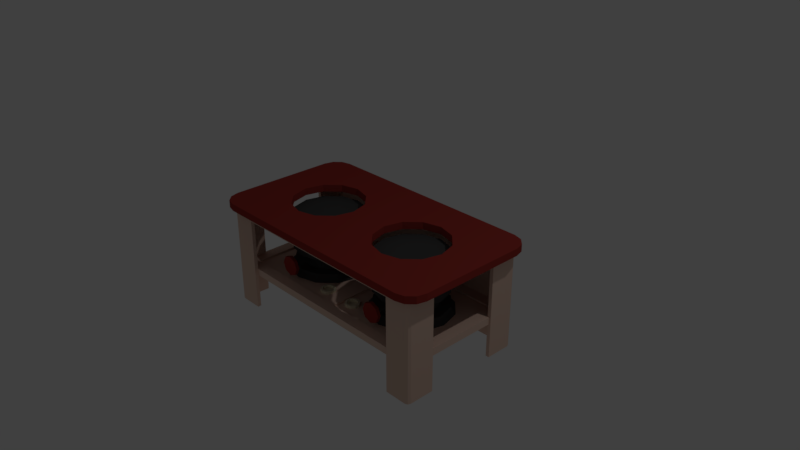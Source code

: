 # Source: Kompor_Minyak.blend  (saved by Blender 2.79.0; exported with 4.5.12 LTS)
import bpy
from mathutils import Matrix  # noqa: F401  (used for matrix-valued properties, if any)

bpy.ops.wm.read_factory_settings(use_empty=True)
scene = bpy.context.scene
scene.name = 'Scene'

# ---- collections
col_collection_1 = bpy.data.collections.new('Collection 1'); scene.collection.children.link(col_collection_1)

# ---- materials (node trees are filled in below, after node groups)
mat_kompor_a = bpy.data.materials.new('Kompor_A')
mat_kompor_a.alpha_threshold = 0.0
mat_kompor_a.use_transparent_shadow = False
mat_kompor_a.diffuse_color = (0.8, 0.5738, 0.464, 1.0)
mat_kompor_a.roughness = 0.5
mat_kompor_b = bpy.data.materials.new('Kompor_B')
mat_kompor_b.alpha_threshold = 0.0
mat_kompor_b.use_transparent_shadow = False
mat_kompor_b.diffuse_color = (0.06372, 0.06372, 0.06372, 1.0)
mat_kompor_b.roughness = 0.5
mat_kompor_c = bpy.data.materials.new('Kompor_C')
mat_kompor_c.alpha_threshold = 0.0
mat_kompor_c.use_transparent_shadow = False
mat_kompor_c.diffuse_color = (0.3264, 0.03851, 0.03109, 1.0)
mat_kompor_c.roughness = 0.5
mat_kompor_d = bpy.data.materials.new('Kompor_D')
mat_kompor_d.alpha_threshold = 0.0
mat_kompor_d.use_transparent_shadow = False
mat_kompor_d.diffuse_color = (0.8, 0.7448, 0.5395, 1.0)
mat_kompor_d.roughness = 0.5

# ---- material node trees

# ---- world
world_world = bpy.data.worlds.new('World'); scene.world = world_world
world_world.color = (0.05088, 0.05088, 0.05088)
world_world.use_sun_shadow = False
world_world.sun_shadow_jitter_overblur = 0.0
world_world.cycles.sampling_method = 'MANUAL'

# ---- cameras
cam_camera = bpy.data.cameras.new('Camera')
cam_camera.clip_end = 100.0
cam_camera.lens = 35.0
cam_camera.sensor_width = 32.0
cam_camera.sensor_height = 18.0
cam_camera.ortho_scale = 7.314
cam_camera.dof.focus_distance = 0.0
cam_camera.dof.aperture_fstop = 128.0

# ---- lights
light_lamp = bpy.data.lights.new('Lamp', 'POINT')
light_lamp.transmission_factor = 0.0
light_lamp.cutoff_distance = 30.0
light_lamp.energy = 100.0
light_lamp.shadow_buffer_clip_start = 1.001
light_lamp.shadow_soft_size = 0.1
light_lamp.shadow_maximum_resolution = 0.006
light_lamp.use_absolute_resolution = True

# ---- meshes
me_cylinder = bpy.data.meshes.new('Cylinder')
me_cylinder.from_pydata([(1.578, 1.0, -0.3), (1.578, 1.0, 0.6634), (2.078, 0.866, -0.3), (2.078, 0.866, 0.6634), (2.444, 0.5, -0.3), (2.444, 0.5, 0.6634), (2.578, -4.371e-08, -0.3), (2.578, -4.371e-08, 0.6634), (2.444, -0.5, -0.3), (2.444, -0.5, 0.6634), (2.078, -0.866, -0.3), (2.078, -0.866, 0.6634), (1.578, -1.0, -0.3), (1.578, -1.0, 0.6634), (1.078, -0.866, -0.3), (1.078, -0.866, 0.6634), (0.712, -0.5, -0.3), (0.712, -0.5, 0.6634), (0.5781, -4.649e-07, -0.3), (0.5781, -4.649e-07, 0.6634), (0.712, 0.5, -0.3), (0.712, 0.5, 0.6634), (1.078, 0.866, -0.3), (1.078, 0.866, 0.6634), (1.578, 0.72, -0.3), (1.938, 0.6235, -0.3), (2.202, 0.36, -0.3), (2.298, -6.892e-08, -0.3), (2.202, -0.36, -0.3), (1.938, -0.6235, -0.3), (1.578, -0.72, -0.3), (1.218, -0.6235, -0.3), (0.9545, -0.36, -0.3), (0.8581, -3.722e-07, -0.3), (0.9545, 0.36, -0.3), (1.218, 0.6235, -0.3), (1.578, 0.72, -0.7), (1.938, 0.6235, -0.7), (2.202, 0.36, -0.7), (2.298, -6.892e-08, -0.7), (2.202, -0.36, -0.7), (1.938, -0.6235, -0.7), (1.578, -0.72, -0.7), (1.218, -0.6235, -0.7), (0.9545, -0.36, -0.7), (0.8581, -3.722e-07, -0.7), (0.9545, 0.36, -0.7), (1.218, 0.6235, -0.7), (1.578, 1.008, -0.7), (2.082, 0.873, -0.7), (2.451, 0.504, -0.7), (2.586, -3.292e-08, -0.7), (2.451, -0.504, -0.7), (2.082, -0.873, -0.7), (1.578, -1.008, -0.7), (1.074, -0.873, -0.7), (0.7051, -0.504, -0.7), (0.5701, -4.575e-07, -0.7), (0.7051, 0.504, -0.7), (1.074, 0.873, -0.7), (1.578, 1.03, -0.8), (2.093, 0.8922, -0.8), (2.47, 0.5151, -0.8), (2.608, -3.025e-08, -0.8), (2.47, -0.5151, -0.8), (2.093, -0.8922, -0.8), (1.578, -1.03, -0.8), (1.063, -0.8922, -0.8), (0.6859, -0.5151, -0.8), (0.5479, -4.642e-07, -0.8), (0.6859, 0.5151, -0.8), (1.063, 0.8922, -0.8), (1.578, 1.133, -0.9027), (2.145, 0.9814, -0.9027), (2.559, 0.5666, -0.9027), (2.711, -2.036e-08, -0.9027), (2.559, -0.5666, -0.9027), (2.145, -0.9814, -0.9027), (1.578, -1.133, -0.9027), (1.011, -0.9814, -0.9027), (0.5967, -0.5666, -0.9027), (0.4449, -4.977e-07, -0.9027), (0.5967, 0.5666, -0.9027), (1.011, 0.9814, -0.9027), (1.578, -0.6645, -0.3931), (1.578, -1.327, -0.3931), (1.635, -0.6645, -0.4165), (1.635, -1.327, -0.4165), (1.658, -0.6645, -0.4731), (1.658, -1.327, -0.4731), (1.635, -0.6645, -0.5297), (1.635, -1.327, -0.5297), (1.578, -0.6645, -0.5531), (1.578, -1.327, -0.5531), (1.522, -0.6645, -0.5297), (1.522, -1.327, -0.5297), (1.498, -0.6645, -0.4731), (1.498, -1.327, -0.4731), (1.522, -0.6645, -0.4165), (1.522, -1.327, -0.4165), (1.578, -1.283, -0.1985), (1.578, -1.375, -0.1985), (1.772, -1.283, -0.2789), (1.772, -1.375, -0.2789), (1.853, -1.283, -0.4731), (1.853, -1.375, -0.4731), (1.772, -1.283, -0.6672), (1.772, -1.375, -0.6672), (1.578, -1.283, -0.7477), (1.578, -1.375, -0.7477), (1.384, -1.283, -0.6672), (1.384, -1.375, -0.6672), (1.304, -1.283, -0.4731), (1.304, -1.375, -0.4731), (1.384, -1.283, -0.2789), (1.384, -1.375, -0.2789), (0.4781, -0.86, -0.82), (0.5604, -0.8867, -0.82), (0.4781, -0.8, -0.9), (0.4781, -0.8, -0.82), (0.5956, -0.8382, -0.9), (0.5956, -0.8382, -0.82), (0.6683, -0.9382, -0.9), (0.6683, -0.9382, -0.82), (0.6683, -1.062, -0.9), (0.6683, -1.062, -0.82), (0.5956, -1.162, -0.9), (0.5956, -1.162, -0.82), (0.4781, -1.2, -0.9), (0.4781, -1.2, -0.82), (0.3605, -1.162, -0.9), (0.3605, -1.162, -0.82), (0.2879, -1.062, -0.9), (0.2879, -1.062, -0.82), (0.2879, -0.9382, -0.9), (0.2879, -0.9382, -0.82), (0.3605, -0.8382, -0.9), (0.3605, -0.8382, -0.82), (0.6112, -0.9567, -0.82), (0.6112, -1.043, -0.82), (0.5604, -1.113, -0.82), (0.4781, -1.14, -0.82), (0.3958, -1.113, -0.82), (0.3449, -1.043, -0.82), (0.3449, -0.9567, -0.82), (0.3958, -0.8867, -0.82), (0.4781, -0.86, -0.88), (0.3958, -0.8867, -0.88), (0.3449, -0.9567, -0.88), (0.3449, -1.043, -0.88), (0.3958, -1.113, -0.88), (0.4781, -1.14, -0.88), (0.5604, -1.113, -0.88), (0.6112, -1.043, -0.88), (0.6112, -0.9567, -0.88), (0.5604, -0.8867, -0.88), (0.2185, -1.4, -0.9), (2.949, -1.4, -0.9), (0.2185, 1.4, -0.9), (2.949, 1.4, -0.9), (0.2185, -1.4, -0.8492), (2.949, -1.4, -0.8492), (0.2185, 1.4, -0.8492), (2.949, 1.4, -0.8492), (0.0, -1.7, -0.8492), (3.269, -1.7, -0.8492), (0.0, 1.7, -0.8492), (3.269, 1.7, -0.8492), (0.0, -1.7, -1.049), (3.269, -1.7, -1.049), (0.0, 1.7, -1.049), (3.269, 1.7, -1.049), (0.0, -1.38, -1.049), (2.961, -1.38, -1.049), (0.0, 1.38, -1.049), (2.961, 1.38, -1.049), (0.0, -0.9292, -1.481), (2.478, -0.9292, -1.481), (0.0, 0.9292, -1.481), (2.478, 0.9292, -1.481), (0.0, -2.0, 0.8), (0.0, -2.0, 1.0), (0.0, 2.0, 0.8), (0.0, 2.0, 1.0), (1.078, 0.866, 1.0), (1.078, 0.866, 0.8), (0.712, 0.5, 1.0), (0.712, 0.5, 0.8), (0.712, -0.5, 1.0), (0.712, -0.5, 0.8), (1.078, -0.866, 1.0), (1.078, -0.866, 0.8), (0.5781, 6.042e-07, 1.0), (0.5781, 6.694e-07, 0.8), (1.578, 1.0, 1.0), (1.578, 1.0, 0.8), (2.078, 0.866, 1.0), (2.078, 0.866, 0.8), (1.578, -1.0, 1.0), (1.578, -1.0, 0.8), (2.078, -0.866, 1.0), (2.078, -0.866, 0.8), (2.444, 0.5, 1.0), (2.444, 0.5, 0.8), (2.444, -0.5, 1.0), (2.444, -0.5, 0.8), (2.578, 1.83e-07, 1.0), (2.578, 2.482e-07, 0.8), (0.0, -1.8, 0.6), (0.0, -1.8, 0.8), (0.0, -1.7, 0.6), (0.0, -1.7, 0.8), (2.82, -1.8, 0.6), (2.82, -1.8, 0.8), (0.0, 1.7, -2.0), (0.0, 1.7, 0.8), (0.0, 1.8, -2.0), (0.0, 1.8, 0.8), (2.82, 1.8, -2.0), (2.82, 1.8, 0.8), (3.32, 1.3, -2.0), (3.32, 1.3, 0.8), (3.22, 1.0, -2.0), (3.22, 1.0, 0.8), (3.32, 1.0, -2.0), (3.32, 1.0, 0.8), (3.32, -1.3, 0.6), (3.32, -1.3, 0.8), (3.22, -1.0, 0.6), (3.22, -1.0, 0.8), (3.32, -1.0, 0.6), (3.32, -1.0, 0.8), (2.6, -1.7, 0.6), (2.6, -1.7, 0.8), (2.6, -1.8, 0.6), (2.6, -1.8, 0.8), (2.82, -1.8, -2.0), (3.32, -1.3, -2.0), (3.22, -1.0, -2.0), (3.32, -1.0, -2.0), (2.6, -1.7, -2.0), (2.6, -1.8, -2.0), (3.22, 1.6, -2.0), (3.12, 1.7, -2.0), (3.123, 1.724, -2.0), (3.244, 1.603, -2.0), (3.191, 1.671, -2.0), (3.12, 1.7, 0.8), (3.22, 1.6, 0.8), (3.191, 1.671, 0.8), (3.22, 1.8, -2.0), (3.32, 1.7, -2.0), (3.291, 1.771, -2.0), (3.32, 1.7, 0.8), (3.22, 1.8, 0.8), (3.291, 1.771, 0.8), (3.22, -1.6, 0.6), (3.12, -1.7, 0.6), (3.191, -1.671, 0.6), (3.22, -1.6, 0.8), (3.12, -1.7, 0.8), (3.191, -1.671, 0.8), (3.32, -1.7, 0.6), (3.22, -1.8, 0.6), (3.291, -1.771, 0.6), (3.22, -1.8, 0.8), (3.32, -1.7, 0.8), (3.291, -1.771, 0.8), (3.12, -1.7, -2.0), (3.22, -1.6, -2.0), (3.244, -1.603, -2.0), (3.123, -1.724, -2.0), (3.191, -1.671, -2.0), (3.32, -1.7, -2.0), (3.22, -1.8, -2.0), (3.291, -1.771, -2.0), (3.6, -1.5, 0.8), (3.1, -2.0, 0.8), (3.533, -1.75, 0.8), (3.35, -1.933, 0.8), (3.1, -2.0, 1.0), (3.6, -1.5, 1.0), (3.35, -1.933, 1.0), (3.533, -1.75, 1.0), (3.1, 2.0, 0.8), (3.6, 1.5, 0.8), (3.372, 1.555, 0.8), (3.35, 1.933, 0.8), (3.533, 1.75, 0.8), (3.6, 1.5, 1.0), (3.1, 2.0, 1.0), (3.372, 1.555, 1.0), (3.533, 1.75, 1.0), (3.35, 1.933, 1.0)], [], [(0, 1, 3, 2), (2, 3, 5, 4), (4, 5, 7, 6), (6, 7, 9, 8), (8, 9, 11, 10), (10, 11, 13, 12), (12, 13, 15, 14), (14, 15, 17, 16), (16, 17, 19, 18), (18, 19, 21, 20), (3, 1, 23, 21, 19, 17, 15, 13, 11, 9, 7, 5), (20, 21, 23, 22), (22, 23, 1, 0), (16, 18, 33, 32), (30, 31, 43, 42), (14, 16, 32, 31), (12, 14, 31, 30), (10, 12, 30, 29), (8, 10, 29, 28), (6, 8, 28, 27), (22, 0, 24, 35), (0, 2, 25, 24), (4, 6, 27, 26), (20, 22, 35, 34), (2, 4, 26, 25), (18, 20, 34, 33), (42, 43, 55, 54), (27, 28, 40, 39), (34, 35, 47, 46), (24, 25, 37, 36), (31, 32, 44, 43), (28, 29, 41, 40), (35, 24, 36, 47), (25, 26, 38, 37), (32, 33, 45, 44), (29, 30, 42, 41), (26, 27, 39, 38), (33, 34, 46, 45), (57, 58, 70, 69), (39, 40, 52, 51), (46, 47, 59, 58), (36, 37, 49, 48), (43, 44, 56, 55), (40, 41, 53, 52), (47, 36, 48, 59), (37, 38, 50, 49), (44, 45, 57, 56), (41, 42, 54, 53), (38, 39, 51, 50), (45, 46, 58, 57), (62, 63, 75, 74), (54, 55, 67, 66), (51, 52, 64, 63), (58, 59, 71, 70), (48, 49, 61, 60), (55, 56, 68, 67), (52, 53, 65, 64), (59, 48, 60, 71), (49, 50, 62, 61), (56, 57, 69, 68), (53, 54, 66, 65), (50, 51, 63, 62), (69, 70, 82, 81), (66, 67, 79, 78), (63, 64, 76, 75), (70, 71, 83, 82), (60, 61, 73, 72), (67, 68, 80, 79), (64, 65, 77, 76), (71, 60, 72, 83), (61, 62, 74, 73), (68, 69, 81, 80), (65, 66, 78, 77), (84, 85, 87, 86), (86, 87, 89, 88), (88, 89, 91, 90), (90, 91, 93, 92), (92, 93, 95, 94), (94, 95, 97, 96), (87, 85, 99, 97, 95, 93, 91, 89), (96, 97, 99, 98), (98, 99, 85, 84), (100, 101, 103, 102), (102, 103, 105, 104), (104, 105, 107, 106), (106, 107, 109, 108), (108, 109, 111, 110), (110, 111, 113, 112), (103, 101, 115, 113, 111, 109, 107, 105), (112, 113, 115, 114), (114, 115, 101, 100), (142, 141, 151, 150), (135, 133, 143, 144), (118, 119, 121, 120), (144, 143, 149, 148), (125, 123, 138, 139), (120, 121, 123, 122), (140, 139, 153, 152), (129, 127, 140, 141), (122, 123, 125, 124), (138, 117, 155, 154), (133, 131, 142, 143), (124, 125, 127, 126), (143, 142, 150, 149), (137, 135, 144, 145), (126, 127, 129, 128), (141, 140, 152, 151), (121, 119, 116, 117), (128, 129, 131, 130), (139, 138, 154, 153), (119, 137, 145, 116), (130, 131, 133, 132), (117, 116, 146, 155), (123, 121, 117, 138), (132, 133, 135, 134), (131, 129, 141, 142), (127, 125, 139, 140), (134, 135, 137, 136), (116, 145, 147, 146), (155, 146, 147, 148, 149, 150, 151, 152, 153, 154), (136, 137, 119, 118), (145, 144, 148, 147), (156, 157, 159, 158), (159, 163, 162, 158), (156, 160, 161, 157), (157, 161, 163, 159), (158, 162, 160, 156), (163, 161, 165, 167), (160, 162, 166, 164), (162, 163, 167, 166), (161, 160, 164, 165), (166, 167, 171, 170), (167, 165, 169, 171), (165, 164, 168, 169), (170, 171, 175, 174), (171, 169, 173, 175), (169, 168, 172, 173), (174, 175, 179, 178), (175, 173, 177, 179), (173, 172, 176, 177), (176, 178, 179, 177), (183, 192, 186, 184, 194, 196, 202, 206, 291, 290), (277, 280, 181, 180), (289, 291, 206, 204, 200, 198, 190, 188, 192, 183, 181, 280, 282, 283, 281), (182, 183, 290, 284), (182, 284, 286, 207, 203, 197, 195, 185, 187, 193), (184, 185, 195, 194), (285, 289, 281, 276), (206, 207, 205, 204), (194, 195, 197, 196), (186, 187, 185, 184), (202, 203, 207, 206), (192, 193, 187, 186), (188, 189, 193, 192), (190, 191, 189, 188), (200, 201, 199, 198), (204, 205, 201, 200), (198, 199, 191, 190), (196, 197, 203, 202), (232, 257, 268, 240), (234, 235, 209, 208), (232, 233, 260, 257), (216, 217, 219, 218), (216, 218, 244, 243, 214), (242, 245, 220, 224, 222), (218, 219, 254, 250), (243, 247, 215, 214), (251, 253, 221, 220), (223, 222, 224, 225), (248, 242, 222, 223), (220, 221, 225, 224), (213, 212, 263, 265), (226, 262, 273, 237), (263, 212, 236, 274), (228, 229, 231, 230), (256, 228, 238, 269), (236, 271, 270, 237, 273, 275, 274), (227, 226, 230, 231), (210, 232, 234, 208), (212, 213, 235, 234), (210, 211, 233, 232), (237, 270, 269, 238, 239), (240, 268, 271, 236, 241), (212, 234, 241, 236), (226, 227, 266, 262), (234, 232, 240, 241), (230, 226, 237, 239), (228, 230, 239, 238), (242, 246, 243, 244, 245), (247, 243, 246, 249), (249, 246, 242, 248), (253, 251, 252, 255), (255, 252, 250, 254), (245, 244, 218, 250, 252, 251, 220), (268, 272, 269, 270, 271), (259, 256, 258, 261), (261, 258, 257, 260), (273, 262, 264, 275), (275, 264, 263, 274), (265, 263, 264, 267), (267, 264, 262, 266), (256, 269, 272, 258), (258, 272, 268, 257), (256, 259, 229, 228), (284, 287, 286), (287, 288, 286), (288, 285, 286), (289, 292, 291), (292, 293, 291), (293, 290, 291), (289, 285, 288, 292), (292, 288, 287, 293), (293, 287, 284, 290), (280, 277, 279, 282), (282, 279, 278, 283), (283, 278, 276, 281), (193, 189, 191, 199, 201, 205, 207, 286, 285, 276, 278, 279, 277, 180, 182)])
me_cylinder.polygons.foreach_set('material_index', [1, 1, 1, 1, 1, 1, 1, 1, 1, 1, 1, 1, 1, 1, 1, 1, 1, 1, 1, 1, 1, 1, 1, 1, 1, 1, 1, 1, 1, 1, 1, 1, 1, 1, 1, 1, 1, 1, 1, 1, 1, 1, 1, 1, 1, 1, 1, 1, 1, 1, 1, 1, 1, 1, 1, 1, 1, 1, 1, 1, 1, 1, 1, 1, 1, 1, 1, 1, 1, 1, 1, 1, 1, 1, 1, 1, 1, 1, 1, 1, 1, 1, 2, 2, 2, 2, 2, 2, 2, 2, 2, 3, 3, 3, 3, 3, 3, 3, 3, 3, 3, 3, 3, 3, 3, 3, 3, 3, 3, 3, 3, 3, 3, 3, 3, 3, 3, 3, 3, 3, 3, 3, 0, 0, 0, 0, 0, 0, 0, 0, 0, 0, 0, 0, 0, 0, 0, 0, 0, 0, 0, 2, 2, 2, 2, 2, 2, 2, 2, 2, 2, 2, 2, 2, 2, 2, 2, 2, 2, 0, 0, 0, 0, 0, 0, 0, 0, 0, 0, 0, 0, 0, 0, 0, 0, 0, 0, 0, 0, 0, 0, 0, 0, 0, 0, 0, 0, 0, 0, 0, 0, 0, 0, 0, 0, 0, 0, 0, 0, 0, 0, 0, 0, 0, 2, 2, 2, 2, 2, 2, 2, 2, 2, 2, 2, 2, 2])
me_cylinder.materials.append(mat_kompor_a)
me_cylinder.materials.append(mat_kompor_b)
me_cylinder.materials.append(mat_kompor_c)
me_cylinder.materials.append(mat_kompor_d)
me_cylinder.use_remesh_preserve_volume = False
me_cylinder.use_remesh_preserve_attributes = False
me_cylinder.use_mirror_vertex_groups = False
me_cylinder.update()

# ---- objects
ob_cylinder = bpy.data.objects.new('Cylinder', me_cylinder)
ob_lamp = bpy.data.objects.new('Lamp', light_lamp)
ob_camera = bpy.data.objects.new('Camera', cam_camera)

# ---- transforms, parenting, visibility, modifiers, constraints
ob_cylinder.location = (0.0, 0.0, 0.0)
ob_cylinder.scale = (0.5, 0.5, 0.5)
ob_cylinder.lineart.crease_threshold = 0.0
_m = ob_cylinder.modifiers.new('Mirror', 'MIRROR')
_m.use_clip = True
ob_lamp.location = (4.076, 1.005, 5.904)
ob_lamp.rotation_euler = (0.6503, 0.05522, 1.866)
ob_lamp.lock_rotations_4d = False
ob_lamp.empty_display_type = 'ARROWS'
ob_lamp.color = (0.0, 0.0, 0.0, 0.0)
ob_lamp.lineart.crease_threshold = 0.0
ob_camera.location = (7.481, -6.508, 5.344)
ob_camera.rotation_euler = (1.109, 0.0, 0.8149)
ob_camera.lock_rotations_4d = False
ob_camera.empty_display_type = 'ARROWS'
ob_camera.color = (0.0, 0.0, 0.0, 0.0)
ob_camera.display_type = 'WIRE'
ob_camera.lineart.crease_threshold = 0.0

# ---- collection membership
col_collection_1.objects.link(ob_cylinder)
col_collection_1.objects.link(ob_lamp)
col_collection_1.objects.link(ob_camera)

# ---- scene / render settings (as saved in the file)
scene.camera = ob_camera
scene.frame_start = 1; scene.frame_end = 250; scene.frame_set(1)
scene.render.engine = 'BLENDER_EEVEE_NEXT'
scene.render.resolution_percentage = 50
scene.render.dither_intensity = 0.0
scene.cycles.use_denoising = False
scene.cycles.samples = 128
scene.cycles.sampling_pattern = 'TABULATED_SOBOL'
scene.cycles.use_adaptive_sampling = False
scene.cycles.use_light_tree = False
scene.cycles.blur_glossy = 0.0
scene.cycles.sample_clamp_indirect = 0.0
scene.view_settings.view_transform = 'Standard'
bpy.context.view_layer.update()
